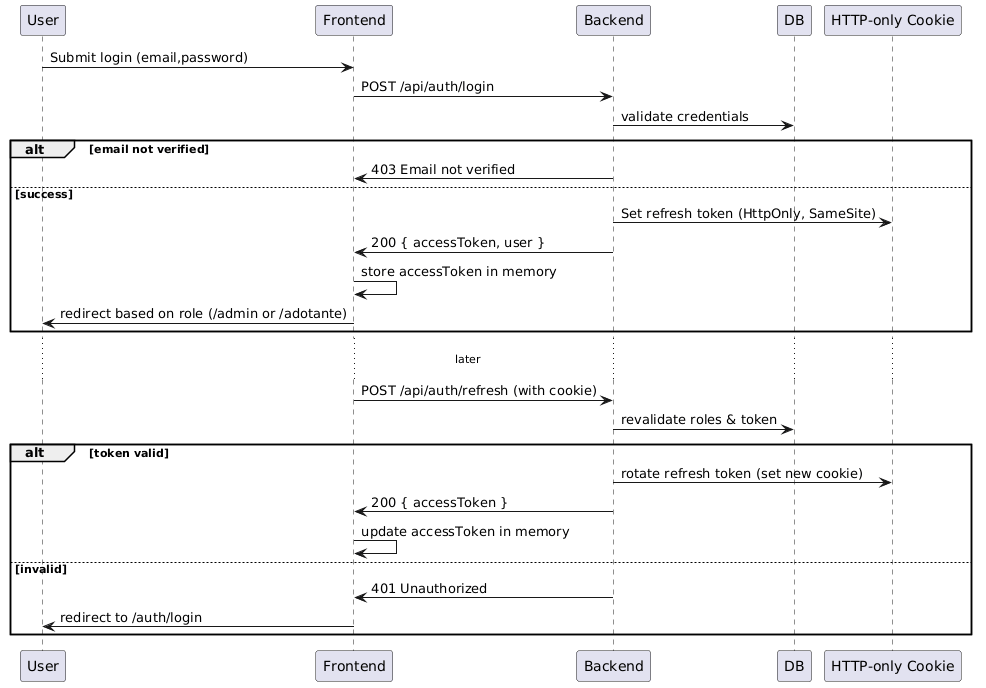

The diagram above was rendered by PlantUML. Its source (embedded in the PNG):
@startuml
participant User
participant Frontend
participant Backend
participant DB
participant CookieStore as "HTTP-only Cookie"

User -> Frontend: Submit login (email,password)
Frontend -> Backend: POST /api/auth/login
Backend -> DB: validate credentials
alt email not verified
  Backend -> Frontend: 403 Email not verified
else success
  Backend -> CookieStore: Set refresh token (HttpOnly, SameSite)
  Backend -> Frontend: 200 { accessToken, user }
  Frontend -> Frontend: store accessToken in memory
  Frontend -> User: redirect based on role (/admin or /adotante)
end
... later ...
Frontend -> Backend: POST /api/auth/refresh (with cookie)
Backend -> DB: revalidate roles & token
alt token valid
  Backend -> CookieStore: rotate refresh token (set new cookie)
  Backend -> Frontend: 200 { accessToken }
  Frontend -> Frontend: update accessToken in memory
else invalid
  Backend -> Frontend: 401 Unauthorized
  Frontend -> User: redirect to /auth/login
end
@enduml